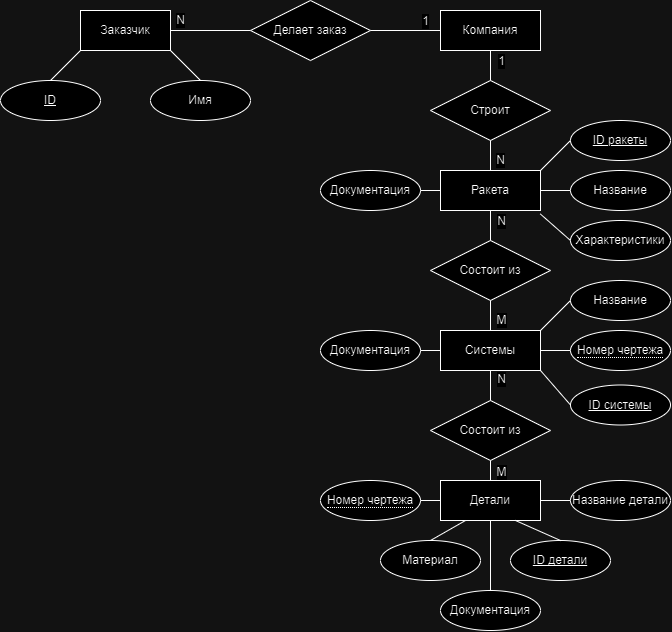

The diagram above was exported from draw.io. Its source (the exported page's mxGraphModel, read from the mxfile embedded in the PNG):
<mxGraphModel dx="1304" dy="941" grid="1" gridSize="10" guides="1" tooltips="1" connect="1" arrows="1" fold="1" page="1" pageScale="1" pageWidth="827" pageHeight="1169" math="0" shadow="0">
  <root>
    <mxCell id="0" />
    <mxCell id="1" parent="0" />
    <mxCell id="IVzwGZNeyN19aoqBBNht-1" value="Заказчик" style="whiteSpace=wrap;html=1;align=center;" vertex="1" parent="1">
      <mxGeometry x="140" y="210" width="90" height="40" as="geometry" />
    </mxCell>
    <mxCell id="IVzwGZNeyN19aoqBBNht-3" value="ID" style="ellipse;whiteSpace=wrap;html=1;align=center;fontStyle=4;" vertex="1" parent="1">
      <mxGeometry x="60" y="280" width="100" height="40" as="geometry" />
    </mxCell>
    <mxCell id="IVzwGZNeyN19aoqBBNht-5" value="Имя" style="ellipse;whiteSpace=wrap;html=1;align=center;" vertex="1" parent="1">
      <mxGeometry x="210" y="280" width="100" height="40" as="geometry" />
    </mxCell>
    <mxCell id="IVzwGZNeyN19aoqBBNht-9" value="Делает заказ" style="shape=rhombus;perimeter=rhombusPerimeter;whiteSpace=wrap;html=1;align=center;" vertex="1" parent="1">
      <mxGeometry x="310" y="200" width="120" height="60" as="geometry" />
    </mxCell>
    <mxCell id="IVzwGZNeyN19aoqBBNht-10" value="Компания" style="whiteSpace=wrap;html=1;align=center;" vertex="1" parent="1">
      <mxGeometry x="500" y="210" width="100" height="40" as="geometry" />
    </mxCell>
    <mxCell id="IVzwGZNeyN19aoqBBNht-13" value="" style="endArrow=none;html=1;rounded=0;fontSize=12;startSize=8;endSize=8;curved=1;exitX=0.5;exitY=0;exitDx=0;exitDy=0;" edge="1" parent="1" source="IVzwGZNeyN19aoqBBNht-3">
      <mxGeometry width="50" height="50" relative="1" as="geometry">
        <mxPoint x="90" y="300" as="sourcePoint" />
        <mxPoint x="140" y="250" as="targetPoint" />
      </mxGeometry>
    </mxCell>
    <mxCell id="IVzwGZNeyN19aoqBBNht-14" value="" style="endArrow=none;html=1;rounded=0;fontSize=12;startSize=8;endSize=8;curved=1;entryX=1;entryY=1;entryDx=0;entryDy=0;exitX=0.5;exitY=0;exitDx=0;exitDy=0;" edge="1" parent="1" source="IVzwGZNeyN19aoqBBNht-5" target="IVzwGZNeyN19aoqBBNht-1">
      <mxGeometry width="50" height="50" relative="1" as="geometry">
        <mxPoint x="250" y="320" as="sourcePoint" />
        <mxPoint x="300" y="270" as="targetPoint" />
      </mxGeometry>
    </mxCell>
    <mxCell id="IVzwGZNeyN19aoqBBNht-15" value="N" style="endArrow=none;html=1;rounded=0;fontSize=12;startSize=8;endSize=8;curved=1;entryX=0;entryY=0.5;entryDx=0;entryDy=0;exitX=1;exitY=0.5;exitDx=0;exitDy=0;" edge="1" parent="1" source="IVzwGZNeyN19aoqBBNht-1" target="IVzwGZNeyN19aoqBBNht-9">
      <mxGeometry x="-0.75" y="10" width="50" height="50" relative="1" as="geometry">
        <mxPoint x="250" y="320" as="sourcePoint" />
        <mxPoint x="300" y="270" as="targetPoint" />
        <mxPoint as="offset" />
      </mxGeometry>
    </mxCell>
    <mxCell id="IVzwGZNeyN19aoqBBNht-16" value="" style="endArrow=none;html=1;rounded=0;fontSize=12;startSize=8;endSize=8;curved=1;entryX=0;entryY=0.5;entryDx=0;entryDy=0;exitX=1;exitY=0.5;exitDx=0;exitDy=0;" edge="1" parent="1" source="IVzwGZNeyN19aoqBBNht-9" target="IVzwGZNeyN19aoqBBNht-10">
      <mxGeometry width="50" height="50" relative="1" as="geometry">
        <mxPoint x="440" y="270" as="sourcePoint" />
        <mxPoint x="490" y="220" as="targetPoint" />
      </mxGeometry>
    </mxCell>
    <mxCell id="IVzwGZNeyN19aoqBBNht-18" value="1" style="edgeLabel;html=1;align=center;verticalAlign=middle;resizable=0;points=[];fontSize=12;" vertex="1" connectable="0" parent="IVzwGZNeyN19aoqBBNht-16">
      <mxGeometry x="0.5635" y="2" relative="1" as="geometry">
        <mxPoint y="-8" as="offset" />
      </mxGeometry>
    </mxCell>
    <mxCell id="IVzwGZNeyN19aoqBBNht-19" value="Строит" style="shape=rhombus;perimeter=rhombusPerimeter;whiteSpace=wrap;html=1;align=center;" vertex="1" parent="1">
      <mxGeometry x="490" y="280" width="120" height="60" as="geometry" />
    </mxCell>
    <mxCell id="IVzwGZNeyN19aoqBBNht-20" value="" style="endArrow=none;html=1;rounded=0;fontSize=12;startSize=8;endSize=8;curved=1;entryX=0.5;entryY=1;entryDx=0;entryDy=0;exitX=0.5;exitY=0;exitDx=0;exitDy=0;" edge="1" parent="1" source="IVzwGZNeyN19aoqBBNht-19" target="IVzwGZNeyN19aoqBBNht-10">
      <mxGeometry width="50" height="50" relative="1" as="geometry">
        <mxPoint x="560" y="370" as="sourcePoint" />
        <mxPoint x="610" y="320" as="targetPoint" />
      </mxGeometry>
    </mxCell>
    <mxCell id="IVzwGZNeyN19aoqBBNht-69" value="1" style="edgeLabel;html=1;align=center;verticalAlign=middle;resizable=0;points=[];fontSize=12;" vertex="1" connectable="0" parent="IVzwGZNeyN19aoqBBNht-20">
      <mxGeometry x="0.1238" y="-1" relative="1" as="geometry">
        <mxPoint x="9" y="-3" as="offset" />
      </mxGeometry>
    </mxCell>
    <mxCell id="IVzwGZNeyN19aoqBBNht-21" value="Детали" style="whiteSpace=wrap;html=1;align=center;" vertex="1" parent="1">
      <mxGeometry x="500" y="680" width="100" height="40" as="geometry" />
    </mxCell>
    <mxCell id="IVzwGZNeyN19aoqBBNht-22" value="Системы" style="whiteSpace=wrap;html=1;align=center;" vertex="1" parent="1">
      <mxGeometry x="500" y="530" width="100" height="40" as="geometry" />
    </mxCell>
    <mxCell id="IVzwGZNeyN19aoqBBNht-23" value="Ракета" style="whiteSpace=wrap;html=1;align=center;" vertex="1" parent="1">
      <mxGeometry x="500" y="370" width="100" height="40" as="geometry" />
    </mxCell>
    <mxCell id="IVzwGZNeyN19aoqBBNht-24" value="Состоит из" style="shape=rhombus;perimeter=rhombusPerimeter;whiteSpace=wrap;html=1;align=center;" vertex="1" parent="1">
      <mxGeometry x="490" y="440" width="120" height="60" as="geometry" />
    </mxCell>
    <mxCell id="IVzwGZNeyN19aoqBBNht-25" value="Состоит из" style="shape=rhombus;perimeter=rhombusPerimeter;whiteSpace=wrap;html=1;align=center;" vertex="1" parent="1">
      <mxGeometry x="490" y="600" width="120" height="60" as="geometry" />
    </mxCell>
    <mxCell id="IVzwGZNeyN19aoqBBNht-26" value="N" style="endArrow=none;html=1;rounded=0;fontSize=12;startSize=8;endSize=8;curved=1;entryX=0.5;entryY=1;entryDx=0;entryDy=0;exitX=0.5;exitY=0;exitDx=0;exitDy=0;" edge="1" parent="1" source="IVzwGZNeyN19aoqBBNht-23" target="IVzwGZNeyN19aoqBBNht-19">
      <mxGeometry x="-0.3333" y="-10" width="50" height="50" relative="1" as="geometry">
        <mxPoint x="550" y="520" as="sourcePoint" />
        <mxPoint x="600" y="470" as="targetPoint" />
        <mxPoint as="offset" />
      </mxGeometry>
    </mxCell>
    <mxCell id="IVzwGZNeyN19aoqBBNht-27" value="" style="endArrow=none;html=1;rounded=0;fontSize=12;startSize=8;endSize=8;curved=1;entryX=0.5;entryY=1;entryDx=0;entryDy=0;exitX=0.5;exitY=0;exitDx=0;exitDy=0;" edge="1" parent="1" source="IVzwGZNeyN19aoqBBNht-24" target="IVzwGZNeyN19aoqBBNht-23">
      <mxGeometry width="50" height="50" relative="1" as="geometry">
        <mxPoint x="550" y="520" as="sourcePoint" />
        <mxPoint x="600" y="470" as="targetPoint" />
      </mxGeometry>
    </mxCell>
    <mxCell id="IVzwGZNeyN19aoqBBNht-71" value="N" style="edgeLabel;html=1;align=center;verticalAlign=middle;resizable=0;points=[];fontSize=12;" vertex="1" connectable="0" parent="IVzwGZNeyN19aoqBBNht-27">
      <mxGeometry x="0.0857" relative="1" as="geometry">
        <mxPoint x="10" y="-4" as="offset" />
      </mxGeometry>
    </mxCell>
    <mxCell id="IVzwGZNeyN19aoqBBNht-28" value="" style="endArrow=none;html=1;rounded=0;fontSize=12;startSize=8;endSize=8;curved=1;entryX=0.5;entryY=1;entryDx=0;entryDy=0;exitX=0.5;exitY=0;exitDx=0;exitDy=0;" edge="1" parent="1" source="IVzwGZNeyN19aoqBBNht-22" target="IVzwGZNeyN19aoqBBNht-24">
      <mxGeometry width="50" height="50" relative="1" as="geometry">
        <mxPoint x="550" y="520" as="sourcePoint" />
        <mxPoint x="600" y="470" as="targetPoint" />
      </mxGeometry>
    </mxCell>
    <mxCell id="IVzwGZNeyN19aoqBBNht-72" value="M" style="edgeLabel;html=1;align=center;verticalAlign=middle;resizable=0;points=[];fontSize=12;" vertex="1" connectable="0" parent="IVzwGZNeyN19aoqBBNht-28">
      <mxGeometry x="0.219" y="3" relative="1" as="geometry">
        <mxPoint x="13" y="8" as="offset" />
      </mxGeometry>
    </mxCell>
    <mxCell id="IVzwGZNeyN19aoqBBNht-29" style="edgeStyle=none;curved=1;rounded=0;orthogonalLoop=1;jettySize=auto;html=1;entryX=0.5;entryY=0;entryDx=0;entryDy=0;fontSize=12;startSize=8;endSize=8;" edge="1" parent="1" source="IVzwGZNeyN19aoqBBNht-22" target="IVzwGZNeyN19aoqBBNht-22">
      <mxGeometry relative="1" as="geometry" />
    </mxCell>
    <mxCell id="IVzwGZNeyN19aoqBBNht-31" style="edgeStyle=none;curved=1;rounded=0;orthogonalLoop=1;jettySize=auto;html=1;entryX=0.5;entryY=0;entryDx=0;entryDy=0;fontSize=12;startSize=8;endSize=8;" edge="1" parent="1" source="IVzwGZNeyN19aoqBBNht-22" target="IVzwGZNeyN19aoqBBNht-22">
      <mxGeometry relative="1" as="geometry" />
    </mxCell>
    <mxCell id="IVzwGZNeyN19aoqBBNht-32" value="" style="endArrow=none;html=1;rounded=0;fontSize=12;startSize=8;endSize=8;curved=1;entryX=0.5;entryY=1;entryDx=0;entryDy=0;exitX=0.5;exitY=0;exitDx=0;exitDy=0;" edge="1" parent="1" source="IVzwGZNeyN19aoqBBNht-25" target="IVzwGZNeyN19aoqBBNht-22">
      <mxGeometry width="50" height="50" relative="1" as="geometry">
        <mxPoint x="600" y="680" as="sourcePoint" />
        <mxPoint x="650" y="630" as="targetPoint" />
      </mxGeometry>
    </mxCell>
    <mxCell id="IVzwGZNeyN19aoqBBNht-73" value="N" style="edgeLabel;html=1;align=center;verticalAlign=middle;resizable=0;points=[];fontSize=12;" vertex="1" connectable="0" parent="IVzwGZNeyN19aoqBBNht-32">
      <mxGeometry x="0.3905" y="-3" relative="1" as="geometry">
        <mxPoint x="7" as="offset" />
      </mxGeometry>
    </mxCell>
    <mxCell id="IVzwGZNeyN19aoqBBNht-33" value="" style="endArrow=none;html=1;rounded=0;fontSize=12;startSize=8;endSize=8;curved=1;entryX=0.5;entryY=1;entryDx=0;entryDy=0;exitX=0.5;exitY=0;exitDx=0;exitDy=0;" edge="1" parent="1" source="IVzwGZNeyN19aoqBBNht-21" target="IVzwGZNeyN19aoqBBNht-25">
      <mxGeometry width="50" height="50" relative="1" as="geometry">
        <mxPoint x="620" y="740" as="sourcePoint" />
        <mxPoint x="670" y="690" as="targetPoint" />
      </mxGeometry>
    </mxCell>
    <mxCell id="IVzwGZNeyN19aoqBBNht-74" value="M" style="edgeLabel;html=1;align=center;verticalAlign=middle;resizable=0;points=[];fontSize=12;" vertex="1" connectable="0" parent="IVzwGZNeyN19aoqBBNht-33">
      <mxGeometry x="0.3429" relative="1" as="geometry">
        <mxPoint x="10" y="4" as="offset" />
      </mxGeometry>
    </mxCell>
    <mxCell id="IVzwGZNeyN19aoqBBNht-35" value="Название" style="ellipse;whiteSpace=wrap;html=1;align=center;" vertex="1" parent="1">
      <mxGeometry x="630" y="370" width="100" height="40" as="geometry" />
    </mxCell>
    <mxCell id="IVzwGZNeyN19aoqBBNht-36" value="ID ракеты" style="ellipse;whiteSpace=wrap;html=1;align=center;fontStyle=4;" vertex="1" parent="1">
      <mxGeometry x="630" y="320" width="100" height="40" as="geometry" />
    </mxCell>
    <mxCell id="IVzwGZNeyN19aoqBBNht-38" value="" style="endArrow=none;html=1;rounded=0;fontSize=12;startSize=8;endSize=8;curved=1;entryX=0;entryY=0.5;entryDx=0;entryDy=0;exitX=1;exitY=0;exitDx=0;exitDy=0;" edge="1" parent="1" source="IVzwGZNeyN19aoqBBNht-23" target="IVzwGZNeyN19aoqBBNht-36">
      <mxGeometry width="50" height="50" relative="1" as="geometry">
        <mxPoint x="640" y="500" as="sourcePoint" />
        <mxPoint x="690" y="450" as="targetPoint" />
      </mxGeometry>
    </mxCell>
    <mxCell id="IVzwGZNeyN19aoqBBNht-40" value="" style="endArrow=none;html=1;rounded=0;fontSize=12;startSize=8;endSize=8;curved=1;entryX=0;entryY=0.5;entryDx=0;entryDy=0;exitX=1;exitY=0.5;exitDx=0;exitDy=0;" edge="1" parent="1" source="IVzwGZNeyN19aoqBBNht-23" target="IVzwGZNeyN19aoqBBNht-35">
      <mxGeometry width="50" height="50" relative="1" as="geometry">
        <mxPoint x="640" y="500" as="sourcePoint" />
        <mxPoint x="690" y="450" as="targetPoint" />
      </mxGeometry>
    </mxCell>
    <mxCell id="IVzwGZNeyN19aoqBBNht-42" value="Характеристики" style="ellipse;whiteSpace=wrap;html=1;align=center;" vertex="1" parent="1">
      <mxGeometry x="630" y="420" width="100" height="40" as="geometry" />
    </mxCell>
    <mxCell id="IVzwGZNeyN19aoqBBNht-43" value="" style="endArrow=none;html=1;rounded=0;fontSize=12;startSize=8;endSize=8;curved=1;entryX=0;entryY=0.5;entryDx=0;entryDy=0;exitX=0.998;exitY=1.086;exitDx=0;exitDy=0;exitPerimeter=0;" edge="1" parent="1" source="IVzwGZNeyN19aoqBBNht-23" target="IVzwGZNeyN19aoqBBNht-42">
      <mxGeometry width="50" height="50" relative="1" as="geometry">
        <mxPoint x="640" y="460" as="sourcePoint" />
        <mxPoint x="690" y="410" as="targetPoint" />
      </mxGeometry>
    </mxCell>
    <mxCell id="IVzwGZNeyN19aoqBBNht-44" value="Название" style="ellipse;whiteSpace=wrap;html=1;align=center;" vertex="1" parent="1">
      <mxGeometry x="630" y="480" width="100" height="40" as="geometry" />
    </mxCell>
    <mxCell id="IVzwGZNeyN19aoqBBNht-46" value="" style="endArrow=none;html=1;rounded=0;fontSize=12;startSize=8;endSize=8;curved=1;exitX=1;exitY=0;exitDx=0;exitDy=0;entryX=0;entryY=0.5;entryDx=0;entryDy=0;" edge="1" parent="1" source="IVzwGZNeyN19aoqBBNht-22" target="IVzwGZNeyN19aoqBBNht-44">
      <mxGeometry width="50" height="50" relative="1" as="geometry">
        <mxPoint x="650" y="560" as="sourcePoint" />
        <mxPoint x="700" y="510" as="targetPoint" />
      </mxGeometry>
    </mxCell>
    <mxCell id="IVzwGZNeyN19aoqBBNht-48" value="ID системы" style="ellipse;whiteSpace=wrap;html=1;align=center;fontStyle=4;" vertex="1" parent="1">
      <mxGeometry x="630" y="584.5" width="100" height="40" as="geometry" />
    </mxCell>
    <mxCell id="IVzwGZNeyN19aoqBBNht-49" value="&lt;span style=&quot;border-bottom: 1px dotted&quot;&gt;Номер чертежа&lt;/span&gt;" style="ellipse;whiteSpace=wrap;html=1;align=center;" vertex="1" parent="1">
      <mxGeometry x="630" y="530" width="100" height="40" as="geometry" />
    </mxCell>
    <mxCell id="IVzwGZNeyN19aoqBBNht-50" value="" style="endArrow=none;html=1;rounded=0;fontSize=12;startSize=8;endSize=8;curved=1;entryX=0;entryY=0.5;entryDx=0;entryDy=0;exitX=1;exitY=0.5;exitDx=0;exitDy=0;" edge="1" parent="1" source="IVzwGZNeyN19aoqBBNht-22" target="IVzwGZNeyN19aoqBBNht-49">
      <mxGeometry width="50" height="50" relative="1" as="geometry">
        <mxPoint x="620" y="590" as="sourcePoint" />
        <mxPoint x="670" y="540" as="targetPoint" />
      </mxGeometry>
    </mxCell>
    <mxCell id="IVzwGZNeyN19aoqBBNht-51" value="" style="endArrow=none;html=1;rounded=0;fontSize=12;startSize=8;endSize=8;curved=1;entryX=1;entryY=1;entryDx=0;entryDy=0;exitX=0;exitY=0.5;exitDx=0;exitDy=0;" edge="1" parent="1" source="IVzwGZNeyN19aoqBBNht-48" target="IVzwGZNeyN19aoqBBNht-22">
      <mxGeometry width="50" height="50" relative="1" as="geometry">
        <mxPoint x="620" y="590" as="sourcePoint" />
        <mxPoint x="670" y="540" as="targetPoint" />
      </mxGeometry>
    </mxCell>
    <mxCell id="IVzwGZNeyN19aoqBBNht-52" value="Название детали" style="ellipse;whiteSpace=wrap;html=1;align=center;" vertex="1" parent="1">
      <mxGeometry x="630" y="680" width="100" height="40" as="geometry" />
    </mxCell>
    <mxCell id="IVzwGZNeyN19aoqBBNht-54" value="ID детали" style="ellipse;whiteSpace=wrap;html=1;align=center;fontStyle=4;" vertex="1" parent="1">
      <mxGeometry x="570" y="740" width="100" height="40" as="geometry" />
    </mxCell>
    <mxCell id="IVzwGZNeyN19aoqBBNht-55" value="Материал" style="ellipse;whiteSpace=wrap;html=1;align=center;" vertex="1" parent="1">
      <mxGeometry x="440" y="740" width="100" height="40" as="geometry" />
    </mxCell>
    <mxCell id="IVzwGZNeyN19aoqBBNht-56" value="&lt;span style=&quot;border-bottom: 1px dotted&quot;&gt;Номер чертежа&lt;/span&gt;" style="ellipse;whiteSpace=wrap;html=1;align=center;" vertex="1" parent="1">
      <mxGeometry x="380" y="680" width="100" height="40" as="geometry" />
    </mxCell>
    <mxCell id="IVzwGZNeyN19aoqBBNht-57" value="" style="endArrow=none;html=1;rounded=0;fontSize=12;startSize=8;endSize=8;curved=1;entryX=0;entryY=0.5;entryDx=0;entryDy=0;exitX=1;exitY=0.5;exitDx=0;exitDy=0;" edge="1" parent="1" source="IVzwGZNeyN19aoqBBNht-21" target="IVzwGZNeyN19aoqBBNht-52">
      <mxGeometry width="50" height="50" relative="1" as="geometry">
        <mxPoint x="550" y="740" as="sourcePoint" />
        <mxPoint x="600" y="690" as="targetPoint" />
      </mxGeometry>
    </mxCell>
    <mxCell id="IVzwGZNeyN19aoqBBNht-58" value="" style="endArrow=none;html=1;rounded=0;fontSize=12;startSize=8;endSize=8;curved=1;entryX=0.5;entryY=0;entryDx=0;entryDy=0;exitX=0.75;exitY=1;exitDx=0;exitDy=0;" edge="1" parent="1" source="IVzwGZNeyN19aoqBBNht-21" target="IVzwGZNeyN19aoqBBNht-54">
      <mxGeometry width="50" height="50" relative="1" as="geometry">
        <mxPoint x="550" y="740" as="sourcePoint" />
        <mxPoint x="600" y="690" as="targetPoint" />
      </mxGeometry>
    </mxCell>
    <mxCell id="IVzwGZNeyN19aoqBBNht-59" value="" style="endArrow=none;html=1;rounded=0;fontSize=12;startSize=8;endSize=8;curved=1;entryX=0.25;entryY=1;entryDx=0;entryDy=0;exitX=0.5;exitY=0;exitDx=0;exitDy=0;" edge="1" parent="1" source="IVzwGZNeyN19aoqBBNht-55" target="IVzwGZNeyN19aoqBBNht-21">
      <mxGeometry width="50" height="50" relative="1" as="geometry">
        <mxPoint x="550" y="740" as="sourcePoint" />
        <mxPoint x="600" y="690" as="targetPoint" />
      </mxGeometry>
    </mxCell>
    <mxCell id="IVzwGZNeyN19aoqBBNht-60" value="" style="endArrow=none;html=1;rounded=0;fontSize=12;startSize=8;endSize=8;curved=1;entryX=0;entryY=0.5;entryDx=0;entryDy=0;exitX=1;exitY=0.5;exitDx=0;exitDy=0;" edge="1" parent="1" source="IVzwGZNeyN19aoqBBNht-56" target="IVzwGZNeyN19aoqBBNht-21">
      <mxGeometry width="50" height="50" relative="1" as="geometry">
        <mxPoint x="480" y="720" as="sourcePoint" />
        <mxPoint x="530" y="670" as="targetPoint" />
      </mxGeometry>
    </mxCell>
    <mxCell id="IVzwGZNeyN19aoqBBNht-63" value="Документация" style="ellipse;whiteSpace=wrap;html=1;align=center;" vertex="1" parent="1">
      <mxGeometry x="380" y="530" width="100" height="40" as="geometry" />
    </mxCell>
    <mxCell id="IVzwGZNeyN19aoqBBNht-64" value="Документация" style="ellipse;whiteSpace=wrap;html=1;align=center;" vertex="1" parent="1">
      <mxGeometry x="380" y="370" width="100" height="40" as="geometry" />
    </mxCell>
    <mxCell id="IVzwGZNeyN19aoqBBNht-65" value="Документация" style="ellipse;whiteSpace=wrap;html=1;align=center;" vertex="1" parent="1">
      <mxGeometry x="500" y="790" width="100" height="40" as="geometry" />
    </mxCell>
    <mxCell id="IVzwGZNeyN19aoqBBNht-66" value="" style="endArrow=none;html=1;rounded=0;fontSize=12;startSize=8;endSize=8;curved=1;entryX=0.5;entryY=1;entryDx=0;entryDy=0;exitX=0.5;exitY=0;exitDx=0;exitDy=0;" edge="1" parent="1" source="IVzwGZNeyN19aoqBBNht-65" target="IVzwGZNeyN19aoqBBNht-21">
      <mxGeometry width="50" height="50" relative="1" as="geometry">
        <mxPoint x="500" y="720" as="sourcePoint" />
        <mxPoint x="550" y="670" as="targetPoint" />
      </mxGeometry>
    </mxCell>
    <mxCell id="IVzwGZNeyN19aoqBBNht-67" value="" style="endArrow=none;html=1;rounded=0;fontSize=12;startSize=8;endSize=8;curved=1;entryX=0;entryY=0.5;entryDx=0;entryDy=0;exitX=1;exitY=0.5;exitDx=0;exitDy=0;" edge="1" parent="1" source="IVzwGZNeyN19aoqBBNht-64" target="IVzwGZNeyN19aoqBBNht-23">
      <mxGeometry width="50" height="50" relative="1" as="geometry">
        <mxPoint x="510" y="490" as="sourcePoint" />
        <mxPoint x="560" y="440" as="targetPoint" />
      </mxGeometry>
    </mxCell>
    <mxCell id="IVzwGZNeyN19aoqBBNht-68" value="" style="endArrow=none;html=1;rounded=0;fontSize=12;startSize=8;endSize=8;curved=1;entryX=0;entryY=0.5;entryDx=0;entryDy=0;exitX=1;exitY=0.5;exitDx=0;exitDy=0;" edge="1" parent="1" source="IVzwGZNeyN19aoqBBNht-63" target="IVzwGZNeyN19aoqBBNht-22">
      <mxGeometry width="50" height="50" relative="1" as="geometry">
        <mxPoint x="510" y="490" as="sourcePoint" />
        <mxPoint x="560" y="440" as="targetPoint" />
      </mxGeometry>
    </mxCell>
  </root>
</mxGraphModel>